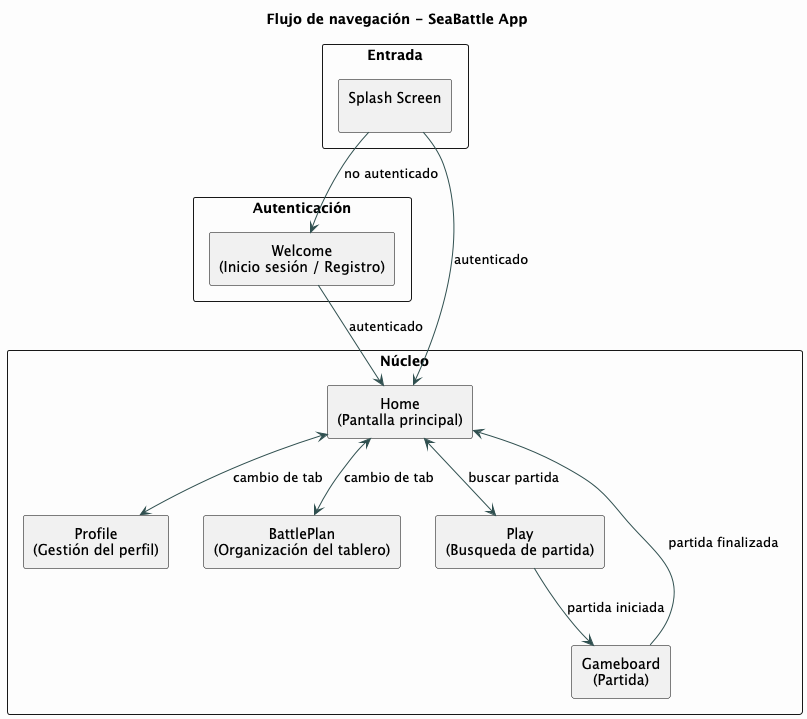

The diagram above was rendered by PlantUML. Its source (embedded in the PNG):
@startuml
title Flujo de navegación - SeaBattle App

skinparam componentStyle rectangle
skinparam packageStyle rectangle
skinparam defaultTextAlignment center
skinparam ArrowColor DarkSlateGray
skinparam ComponentBorderColor Black
skinparam BackgroundColor #fdfdfd

package "Entrada" {
    component "Splash Screen\n" as SplashScreen
}

package "Autenticación" {
    component "Welcome\n(Inicio sesión / Registro)" as Welcome
}

package "Núcleo" {
    component "Home\n(Pantalla principal)" as Home
    component "Profile\n(Gestión del perfil)" as Profile
    component "BattlePlan\n(Organización del tablero)" as BattlePlan
    component "Play\n(Busqueda de partida)" as Play
    component "Gameboard\n(Partida)" as Gameboard
}

' Flujo principal
SplashScreen --> Welcome : no autenticado
SplashScreen --> Home : autenticado

Welcome --> Home : autenticado

' Navegación interna desde Home
Home <--> Play : buscar partida
Home <--> BattlePlan : cambio de tab
Home <--> Profile : cambio de tab

' Flujo dentro del juego
Play --> Gameboard : partida iniciada
Gameboard --> Home : partida finalizada

@enduml